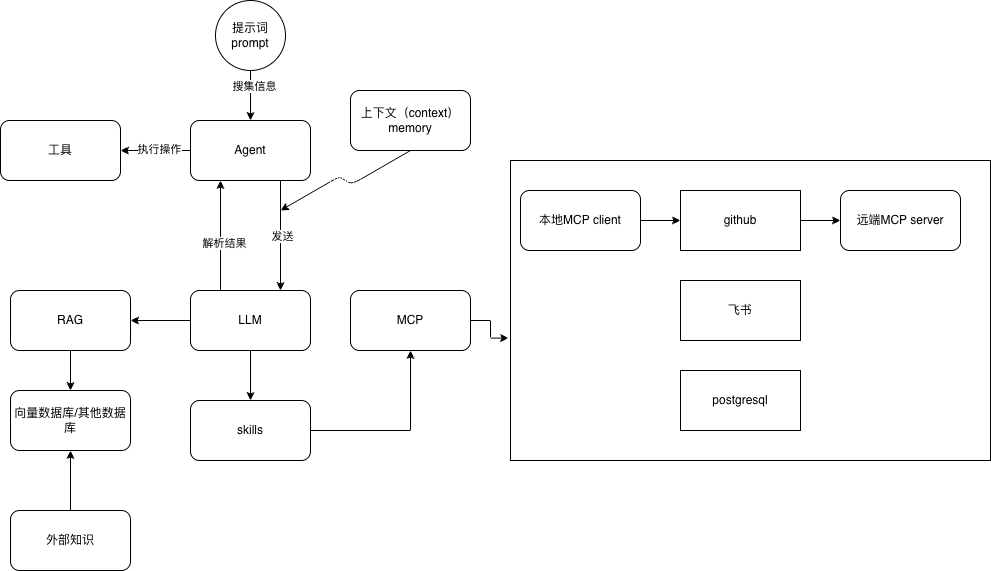

The diagram above was exported from draw.io. Its source (the exported page's mxGraphModel, read from the mxfile embedded in the PNG):
<mxGraphModel dx="946" dy="610" grid="1" gridSize="10" guides="1" tooltips="1" connect="1" arrows="1" fold="1" page="1" pageScale="1" pageWidth="827" pageHeight="1169" math="0" shadow="0">
  <root>
    <mxCell id="0" />
    <mxCell id="1" parent="0" />
    <mxCell id="rdU37oWvK-zPYL1pZk67-33" parent="1" style="rounded=0;whiteSpace=wrap;html=1;" value="" vertex="1">
      <mxGeometry height="300" width="480" x="560" y="190" as="geometry" />
    </mxCell>
    <mxCell id="rdU37oWvK-zPYL1pZk67-14" edge="1" parent="1" source="rdU37oWvK-zPYL1pZk67-1" style="edgeStyle=orthogonalEdgeStyle;rounded=0;orthogonalLoop=1;jettySize=auto;html=1;exitX=0.25;exitY=0;exitDx=0;exitDy=0;entryX=0.25;entryY=1;entryDx=0;entryDy=0;" target="rdU37oWvK-zPYL1pZk67-3">
      <mxGeometry relative="1" as="geometry" />
    </mxCell>
    <mxCell id="rdU37oWvK-zPYL1pZk67-15" connectable="0" parent="rdU37oWvK-zPYL1pZk67-14" style="edgeLabel;html=1;align=center;verticalAlign=middle;resizable=0;points=[];" value="解析结果" vertex="1">
      <mxGeometry relative="1" x="-0.1333" y="-3" as="geometry">
        <mxPoint as="offset" />
      </mxGeometry>
    </mxCell>
    <mxCell id="rdU37oWvK-zPYL1pZk67-22" edge="1" parent="1" source="rdU37oWvK-zPYL1pZk67-1" style="edgeStyle=orthogonalEdgeStyle;rounded=0;orthogonalLoop=1;jettySize=auto;html=1;exitX=0;exitY=0.5;exitDx=0;exitDy=0;" target="rdU37oWvK-zPYL1pZk67-21">
      <mxGeometry relative="1" as="geometry" />
    </mxCell>
    <mxCell id="rdU37oWvK-zPYL1pZk67-35" edge="1" parent="1" source="rdU37oWvK-zPYL1pZk67-1" style="edgeStyle=orthogonalEdgeStyle;rounded=0;orthogonalLoop=1;jettySize=auto;html=1;exitX=0.5;exitY=1;exitDx=0;exitDy=0;entryX=0.5;entryY=0;entryDx=0;entryDy=0;" target="rdU37oWvK-zPYL1pZk67-4">
      <mxGeometry relative="1" as="geometry" />
    </mxCell>
    <mxCell id="rdU37oWvK-zPYL1pZk67-1" parent="1" style="rounded=1;whiteSpace=wrap;html=1;" value="LLM" vertex="1">
      <mxGeometry height="60" width="120" x="240" y="320" as="geometry" />
    </mxCell>
    <mxCell id="rdU37oWvK-zPYL1pZk67-2" parent="1" style="rounded=1;whiteSpace=wrap;html=1;" value="MCP" vertex="1">
      <mxGeometry height="60" width="120" x="400" y="320" as="geometry" />
    </mxCell>
    <mxCell id="rdU37oWvK-zPYL1pZk67-11" edge="1" parent="1" source="rdU37oWvK-zPYL1pZk67-3" style="edgeStyle=orthogonalEdgeStyle;rounded=0;orthogonalLoop=1;jettySize=auto;html=1;exitX=0.75;exitY=1;exitDx=0;exitDy=0;entryX=0.75;entryY=0;entryDx=0;entryDy=0;" target="rdU37oWvK-zPYL1pZk67-1">
      <mxGeometry relative="1" as="geometry" />
    </mxCell>
    <mxCell id="rdU37oWvK-zPYL1pZk67-12" connectable="0" parent="rdU37oWvK-zPYL1pZk67-11" style="edgeLabel;html=1;align=center;verticalAlign=middle;resizable=0;points=[];" value="发送" vertex="1">
      <mxGeometry relative="1" y="1" as="geometry">
        <mxPoint as="offset" />
      </mxGeometry>
    </mxCell>
    <mxCell id="rdU37oWvK-zPYL1pZk67-17" edge="1" parent="1" source="rdU37oWvK-zPYL1pZk67-3" style="edgeStyle=orthogonalEdgeStyle;rounded=0;orthogonalLoop=1;jettySize=auto;html=1;exitX=0;exitY=0.5;exitDx=0;exitDy=0;entryX=1;entryY=0.5;entryDx=0;entryDy=0;" target="rdU37oWvK-zPYL1pZk67-16">
      <mxGeometry relative="1" as="geometry" />
    </mxCell>
    <mxCell id="rdU37oWvK-zPYL1pZk67-18" connectable="0" parent="rdU37oWvK-zPYL1pZk67-17" style="edgeLabel;html=1;align=center;verticalAlign=middle;resizable=0;points=[];" value="执行操作" vertex="1">
      <mxGeometry relative="1" x="-0.075" y="-2" as="geometry">
        <mxPoint as="offset" />
      </mxGeometry>
    </mxCell>
    <mxCell id="rdU37oWvK-zPYL1pZk67-3" parent="1" style="rounded=1;whiteSpace=wrap;html=1;" value="Agent" vertex="1">
      <mxGeometry height="60" width="120" x="240" y="150" as="geometry" />
    </mxCell>
    <mxCell id="rdU37oWvK-zPYL1pZk67-36" edge="1" parent="1" source="rdU37oWvK-zPYL1pZk67-4" style="edgeStyle=orthogonalEdgeStyle;rounded=0;orthogonalLoop=1;jettySize=auto;html=1;exitX=1;exitY=0.5;exitDx=0;exitDy=0;entryX=0.5;entryY=1;entryDx=0;entryDy=0;" target="rdU37oWvK-zPYL1pZk67-2">
      <mxGeometry relative="1" as="geometry" />
    </mxCell>
    <mxCell id="rdU37oWvK-zPYL1pZk67-4" parent="1" style="rounded=1;whiteSpace=wrap;html=1;" value="skills" vertex="1">
      <mxGeometry height="60" width="120" x="240" y="430" as="geometry" />
    </mxCell>
    <mxCell id="rdU37oWvK-zPYL1pZk67-31" edge="1" parent="1" source="rdU37oWvK-zPYL1pZk67-5" style="edgeStyle=orthogonalEdgeStyle;rounded=0;orthogonalLoop=1;jettySize=auto;html=1;exitX=1;exitY=0.5;exitDx=0;exitDy=0;entryX=0;entryY=0.5;entryDx=0;entryDy=0;" target="rdU37oWvK-zPYL1pZk67-30">
      <mxGeometry relative="1" as="geometry" />
    </mxCell>
    <mxCell id="rdU37oWvK-zPYL1pZk67-5" parent="1" style="rounded=0;whiteSpace=wrap;html=1;" value="github" vertex="1">
      <mxGeometry height="60" width="120" x="730" y="220" as="geometry" />
    </mxCell>
    <mxCell id="rdU37oWvK-zPYL1pZk67-6" parent="1" style="rounded=0;whiteSpace=wrap;html=1;" value="飞书" vertex="1">
      <mxGeometry height="60" width="120" x="730" y="310" as="geometry" />
    </mxCell>
    <mxCell id="rdU37oWvK-zPYL1pZk67-7" parent="1" style="rounded=0;whiteSpace=wrap;html=1;" value="postgresql" vertex="1">
      <mxGeometry height="60" width="120" x="730" y="400" as="geometry" />
    </mxCell>
    <mxCell id="rdU37oWvK-zPYL1pZk67-29" edge="1" parent="1" source="rdU37oWvK-zPYL1pZk67-8" style="edgeStyle=orthogonalEdgeStyle;rounded=0;orthogonalLoop=1;jettySize=auto;html=1;exitX=1;exitY=0.5;exitDx=0;exitDy=0;entryX=0;entryY=0.5;entryDx=0;entryDy=0;" target="rdU37oWvK-zPYL1pZk67-5">
      <mxGeometry relative="1" as="geometry" />
    </mxCell>
    <mxCell id="rdU37oWvK-zPYL1pZk67-8" parent="1" style="rounded=1;whiteSpace=wrap;html=1;" value="本地MCP client" vertex="1">
      <mxGeometry height="60" width="120" x="570" y="220" as="geometry" />
    </mxCell>
    <mxCell id="rdU37oWvK-zPYL1pZk67-10" edge="1" parent="1" source="rdU37oWvK-zPYL1pZk67-9" style="edgeStyle=orthogonalEdgeStyle;rounded=0;orthogonalLoop=1;jettySize=auto;html=1;exitX=0.5;exitY=1;exitDx=0;exitDy=0;entryX=0.5;entryY=0;entryDx=0;entryDy=0;" target="rdU37oWvK-zPYL1pZk67-3">
      <mxGeometry relative="1" as="geometry" />
    </mxCell>
    <mxCell id="rdU37oWvK-zPYL1pZk67-13" connectable="0" parent="rdU37oWvK-zPYL1pZk67-10" style="edgeLabel;html=1;align=center;verticalAlign=middle;resizable=0;points=[];" value="搜集信息" vertex="1">
      <mxGeometry relative="1" x="-0.4" y="3" as="geometry">
        <mxPoint as="offset" />
      </mxGeometry>
    </mxCell>
    <mxCell id="rdU37oWvK-zPYL1pZk67-9" parent="1" style="ellipse;whiteSpace=wrap;html=1;aspect=fixed;" value="提示词&lt;div&gt;prompt&lt;/div&gt;" vertex="1">
      <mxGeometry height="70" width="70" x="265" y="30" as="geometry" />
    </mxCell>
    <mxCell id="rdU37oWvK-zPYL1pZk67-16" parent="1" style="rounded=1;whiteSpace=wrap;html=1;" value="工具" vertex="1">
      <mxGeometry height="60" width="120" x="50" y="150" as="geometry" />
    </mxCell>
    <mxCell id="rdU37oWvK-zPYL1pZk67-20" edge="1" parent="1" source="rdU37oWvK-zPYL1pZk67-19" style="edgeStyle=isometricEdgeStyle;rounded=1;orthogonalLoop=1;jettySize=auto;html=1;exitX=0.5;exitY=1;exitDx=0;exitDy=0;">
      <mxGeometry relative="1" as="geometry">
        <mxPoint x="330" y="240" as="targetPoint" />
      </mxGeometry>
    </mxCell>
    <mxCell id="rdU37oWvK-zPYL1pZk67-19" parent="1" style="rounded=1;whiteSpace=wrap;html=1;" value="上下文（context）&lt;div&gt;memory&lt;/div&gt;" vertex="1">
      <mxGeometry height="60" width="120" x="400" y="120" as="geometry" />
    </mxCell>
    <mxCell id="rdU37oWvK-zPYL1pZk67-23" edge="1" parent="1" source="rdU37oWvK-zPYL1pZk67-21" style="edgeStyle=orthogonalEdgeStyle;rounded=0;orthogonalLoop=1;jettySize=auto;html=1;exitX=0.5;exitY=1;exitDx=0;exitDy=0;entryX=0.5;entryY=0;entryDx=0;entryDy=0;" target="rdU37oWvK-zPYL1pZk67-24">
      <mxGeometry relative="1" as="geometry">
        <mxPoint x="120" y="430" as="targetPoint" />
      </mxGeometry>
    </mxCell>
    <mxCell id="rdU37oWvK-zPYL1pZk67-21" parent="1" style="rounded=1;whiteSpace=wrap;html=1;" value="RAG" vertex="1">
      <mxGeometry height="60" width="120" x="60" y="320" as="geometry" />
    </mxCell>
    <mxCell id="rdU37oWvK-zPYL1pZk67-24" parent="1" style="rounded=1;whiteSpace=wrap;html=1;" value="向量数据库/其他数据库" vertex="1">
      <mxGeometry height="60" width="120" x="60" y="420" as="geometry" />
    </mxCell>
    <mxCell id="rdU37oWvK-zPYL1pZk67-28" edge="1" parent="1" source="rdU37oWvK-zPYL1pZk67-27" style="edgeStyle=orthogonalEdgeStyle;rounded=0;orthogonalLoop=1;jettySize=auto;html=1;exitX=0.5;exitY=0;exitDx=0;exitDy=0;entryX=0.5;entryY=1;entryDx=0;entryDy=0;" target="rdU37oWvK-zPYL1pZk67-24">
      <mxGeometry relative="1" as="geometry" />
    </mxCell>
    <mxCell id="rdU37oWvK-zPYL1pZk67-27" parent="1" style="rounded=1;whiteSpace=wrap;html=1;" value="外部知识" vertex="1">
      <mxGeometry height="60" width="120" x="60" y="540" as="geometry" />
    </mxCell>
    <mxCell id="rdU37oWvK-zPYL1pZk67-30" parent="1" style="rounded=1;whiteSpace=wrap;html=1;" value="远端MCP server" vertex="1">
      <mxGeometry height="60" width="120" x="890" y="220" as="geometry" />
    </mxCell>
    <mxCell id="rdU37oWvK-zPYL1pZk67-34" edge="1" parent="1" source="rdU37oWvK-zPYL1pZk67-2" style="edgeStyle=orthogonalEdgeStyle;rounded=0;orthogonalLoop=1;jettySize=auto;html=1;exitX=1;exitY=0.5;exitDx=0;exitDy=0;entryX=-0.004;entryY=0.592;entryDx=0;entryDy=0;entryPerimeter=0;" target="rdU37oWvK-zPYL1pZk67-33">
      <mxGeometry relative="1" as="geometry" />
    </mxCell>
  </root>
</mxGraphModel>